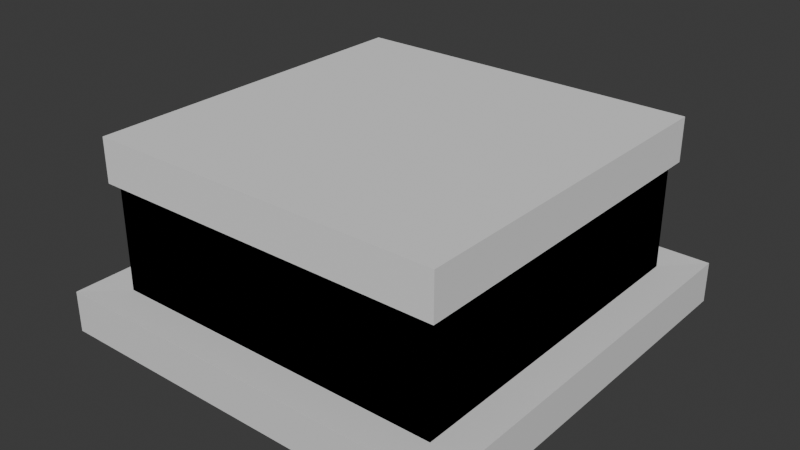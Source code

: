 # Source: Plots.blend  (saved by Blender 4.4.32; exported with 4.5.12 LTS)
import bpy
from mathutils import Matrix  # noqa: F401  (used for matrix-valued properties, if any)

bpy.ops.wm.read_factory_settings(use_empty=True)
scene = bpy.context.scene
scene.name = 'Scene'

# ---- collections
col_collection = bpy.data.collections.new('Collection'); scene.collection.children.link(col_collection)

# ---- materials (node trees are filled in below, after node groups)
mat_material = bpy.data.materials.new('Material')
mat_material.alpha_threshold = 0.0
mat_material.roughness = 0.5
mat_material.line_color = (0.0, 0.0, 0.0, 1.0)

# ---- material node trees
mat_material.use_nodes = True; mat_material.node_tree.nodes.clear()
_N = mat_material.node_tree.nodes; _L = mat_material.node_tree.links
n0 = _N.new('ShaderNodeOutputMaterial'); n0.name = 'Material Output'; n0.location = (300, 300)
n1 = _N.new('ShaderNodeBsdfPrincipled'); n1.name = 'Principled BSDF'; n1.location = (10, 300)
n1.inputs[3].default_value = 1.45
_L.new(n1.outputs[0], n0.inputs[0])
n0.is_active_output = True

# ---- world
world_world = bpy.data.worlds.new('World'); scene.world = world_world
world_world.use_nodes = True; world_world.node_tree.nodes.clear()
_N = world_world.node_tree.nodes; _L = world_world.node_tree.links
n0 = _N.new('ShaderNodeOutputWorld'); n0.name = 'World Output'; n0.location = (300, 300)
n1 = _N.new('ShaderNodeBackground'); n1.name = 'Background'; n1.location = (10, 300)
n1.inputs[0].default_value = (0.05088, 0.05088, 0.05088, 1.0)
_L.new(n1.outputs[0], n0.inputs[0])
n0.is_active_output = True
world_world.color = (0.05088, 0.05088, 0.05088)
world_world.sun_shadow_jitter_overblur = 0.0

# ---- meshes
me_cube = bpy.data.meshes.new('Cube')
me_cube.from_pydata([(1.0, 1.0, 0.2), (1.0, 1.0, 0.0), (1.0, -1.0, 0.2), (1.0, -1.0, 0.0), (-1.0, 1.0, 0.2), (-1.0, 1.0, 0.0), (-1.0, -1.0, 0.2), (-1.0, -1.0, 0.0), (0.8026, -0.8026, 0.1958), (-0.8026, -0.8026, 0.1958), (0.8026, 0.8026, 0.1958), (-0.8026, 0.8026, 0.1958), (0.8026, -0.8026, 0.1097), (-0.8026, -0.8026, 0.1097), (0.8026, 0.8026, 0.1097), (-0.8026, 0.8026, 0.1097)], [], [(0, 4, 11, 10), (3, 2, 6, 7), (7, 6, 4, 5), (5, 1, 3, 7), (1, 0, 2, 3), (5, 4, 0, 1), (10, 11, 15, 14), (6, 2, 8, 9), (4, 6, 9, 11), (2, 0, 10, 8), (14, 15, 13, 12), (8, 10, 14, 12), (11, 9, 13, 15), (9, 8, 12, 13)])
_uv = me_cube.uv_layers.new(name='UVMap')
_uv.uv.foreach_set('vector', [0.625, 0.5, 0.625, 0.25, 0.625, 0.25, 0.625, 0.5, 0.375, 0.75, 0.625, 0.75, 0.625, 1.0, 0.375, 1.0, 0.375, 0.0, 0.625, 0.0, 0.625, 0.25, 0.375, 0.25, 0.125, 0.5, 0.375, 0.5, 0.375, 0.75, 0.125, 0.75, 0.375, 0.5, 0.625, 0.5, 0.625, 0.75, 0.375, 0.75, 0.375, 0.25, 0.625, 0.25, 0.625, 0.5, 0.375, 0.5, 0.625, 0.5, 0.625, 0.25, 0.625, 0.25, 0.625, 0.5, 0.625, 1.0, 0.625, 0.75, 0.625, 0.75, 0.625, 1.0, 0.625, 0.25, 0.625, 0.0, 0.625, 0.0, 0.625, 0.25, 0.625, 0.75, 0.625, 0.5, 0.625, 0.5, 0.625, 0.75, 0.625, 0.5, 0.875, 0.5, 0.875, 0.75, 0.625, 0.75, 0.625, 0.75, 0.625, 0.5, 0.625, 0.5, 0.625, 0.75, 0.625, 0.25, 0.625, 0.0, 0.625, 0.0, 0.625, 0.25, 0.625, 1.0, 0.625, 0.75, 0.625, 0.75, 0.625, 1.0])
me_cube.materials.append(mat_material)
me_cube.use_mirror_vertex_groups = False
me_cube.update()
me_cube_001 = bpy.data.meshes.new('Cube.001')
me_cube_001.from_pydata([(-0.8272, -0.8272, 0.0), (-0.8272, -0.8272, 1.654), (-0.8272, 0.8272, 0.0), (-0.8272, 0.8272, 1.654), (0.8272, -0.8272, 0.0), (0.8272, -0.8272, 1.654), (0.8272, 0.8272, 0.0), (0.8272, 0.8272, 1.654)], [], [(0, 1, 3, 2), (2, 3, 7, 6), (6, 7, 5, 4), (4, 5, 1, 0), (2, 6, 4, 0), (7, 3, 1, 5)])
_uv = me_cube_001.uv_layers.new(name='UVMap')
_uv.uv.foreach_set('vector', [0.375, 0.0, 0.625, 0.0, 0.625, 0.25, 0.375, 0.25, 0.375, 0.25, 0.625, 0.25, 0.625, 0.5, 0.375, 0.5, 0.375, 0.5, 0.625, 0.5, 0.625, 0.75, 0.375, 0.75, 0.375, 0.75, 0.625, 0.75, 0.625, 1.0, 0.375, 1.0, 0.125, 0.5, 0.375, 0.5, 0.375, 0.75, 0.125, 0.75, 0.625, 0.5, 0.875, 0.5, 0.875, 0.75, 0.625, 0.75])
me_cube_001.update()
me_cube_002 = bpy.data.meshes.new('Cube.002')
me_cube_002.from_pydata([(-0.8272, -0.8272, 0.0), (-0.8272, -0.8272, 0.8272), (-0.8272, 0.8272, 0.0), (-0.8272, 0.8272, 0.8272), (0.8272, -0.8272, 0.0), (0.8272, -0.8272, 0.8272), (0.8272, 0.8272, 0.0), (0.8272, 0.8272, 0.8272), (-0.8596, -0.8596, 0.7111), (-0.8596, -0.8596, 0.9217), (-0.8596, 0.8596, 0.7111), (-0.8596, 0.8596, 0.9217), (0.8596, -0.8596, 0.7111), (0.8596, -0.8596, 0.9217), (0.8596, 0.8596, 0.7111), (0.8596, 0.8596, 0.9217)], [], [(0, 1, 3, 2), (2, 3, 7, 6), (6, 7, 5, 4), (4, 5, 1, 0), (2, 6, 4, 0), (7, 3, 1, 5), (8, 9, 11, 10), (10, 11, 15, 14), (14, 15, 13, 12), (12, 13, 9, 8), (10, 14, 12, 8), (15, 11, 9, 13)])
_uv = me_cube_002.uv_layers.new(name='UVMap')
_uv.uv.foreach_set('vector', [0.375, 0.0, 0.625, 0.0, 0.625, 0.25, 0.375, 0.25, 0.375, 0.25, 0.625, 0.25, 0.625, 0.5, 0.375, 0.5, 0.375, 0.5, 0.625, 0.5, 0.625, 0.75, 0.375, 0.75, 0.375, 0.75, 0.625, 0.75, 0.625, 1.0, 0.375, 1.0, 0.125, 0.5, 0.375, 0.5, 0.375, 0.75, 0.125, 0.75, 0.625, 0.5, 0.875, 0.5, 0.875, 0.75, 0.625, 0.75, 0.375, 0.0, 0.625, 0.0, 0.625, 0.25, 0.375, 0.25, 0.375, 0.25, 0.625, 0.25, 0.625, 0.5, 0.375, 0.5, 0.375, 0.5, 0.625, 0.5, 0.625, 0.75, 0.375, 0.75, 0.375, 0.75, 0.625, 0.75, 0.625, 1.0, 0.375, 1.0, 0.125, 0.5, 0.375, 0.5, 0.375, 0.75, 0.125, 0.75, 0.625, 0.5, 0.875, 0.5, 0.875, 0.75, 0.625, 0.75])
me_cube_002.update()

# ---- objects
ob_plot = bpy.data.objects.new('Plot', me_cube)
ob_box_lidless = bpy.data.objects.new('Box-Lidless', me_cube_001)
ob_box = bpy.data.objects.new('Box', me_cube_002)

# ---- transforms, parenting, visibility, modifiers, constraints
ob_plot.location = (0.0, 0.0, 0.0)
ob_plot.lock_rotations_4d = False
ob_plot.empty_display_type = 'ARROWS'
ob_plot.lineart.crease_threshold = 0.0
ob_box_lidless.location = (0.0, 0.0, 0.0)
ob_box_lidless.scale = (1.0, 1.0, 0.5)
ob_box.location = (0.0, 0.0, 0.0)

# ---- collection membership
col_collection.objects.link(ob_plot)
col_collection.objects.link(ob_box_lidless)
col_collection.objects.link(ob_box)

# ---- scene / render settings (as saved in the file)
scene.frame_start = 1; scene.frame_end = 250; scene.frame_set(1)
scene.render.engine = 'BLENDER_EEVEE_NEXT'
bpy.context.view_layer.update()

# ---- added for rendering (the .blend has no active camera and no usable light): camera, sun
cam_auto = bpy.data.cameras.new('AutoCamera')
cam_auto.lens = 50.0
cam_auto.sensor_width = 36.0
cam_auto.clip_end = 1000.0
ob_auto_camera = bpy.data.objects.new('AutoCamera', cam_auto)
scene.collection.objects.link(ob_auto_camera)
ob_auto_camera.location = (2.75238, -3.30286, 2.66277)
ob_auto_camera.rotation_euler = (1.09748, -7.21219e-08, 0.694738)
scene.camera = ob_auto_camera
light_auto_sun = bpy.data.lights.new('AutoSun', 'SUN')
light_auto_sun.energy = 3.0
light_auto_sun.angle = 0.0523599
ob_auto_sun = bpy.data.objects.new('AutoSun', light_auto_sun)
scene.collection.objects.link(ob_auto_sun)
ob_auto_sun.rotation_euler = (0.872665, 0.174533, 0.523599)
bpy.context.view_layer.update()
